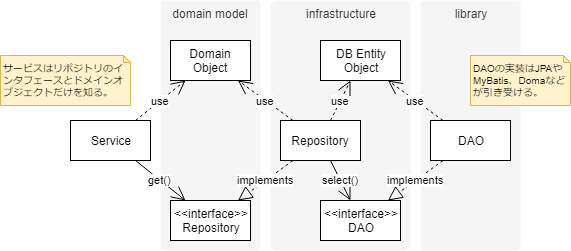

The diagram above was exported from draw.io. Its source (the exported page's mxGraphModel, read from the mxfile embedded in the PNG):
<mxGraphModel dx="1550" dy="764" grid="1" gridSize="10" guides="1" tooltips="1" connect="1" arrows="1" fold="1" page="1" pageScale="1" pageWidth="827" pageHeight="1169" math="0" shadow="0">
  <root>
    <mxCell id="0" />
    <mxCell id="1" parent="0" />
    <mxCell id="MYG-iHTOok59bBkYZY0i-19" value="library" style="rounded=1;whiteSpace=wrap;html=1;fillColor=#f5f5f5;strokeColor=none;fontColor=#333333;arcSize=4;verticalAlign=top;" vertex="1" parent="1">
      <mxGeometry x="470" y="120" width="100" height="250" as="geometry" />
    </mxCell>
    <mxCell id="MYG-iHTOok59bBkYZY0i-18" value="infrastructure" style="rounded=1;whiteSpace=wrap;html=1;fillColor=#f5f5f5;strokeColor=none;fontColor=#333333;arcSize=4;verticalAlign=top;" vertex="1" parent="1">
      <mxGeometry x="320" y="120" width="140" height="250" as="geometry" />
    </mxCell>
    <mxCell id="MYG-iHTOok59bBkYZY0i-17" value="domain model" style="rounded=1;whiteSpace=wrap;html=1;fillColor=#f5f5f5;strokeColor=none;fontColor=#333333;arcSize=4;verticalAlign=top;" vertex="1" parent="1">
      <mxGeometry x="210" y="120" width="100" height="250" as="geometry" />
    </mxCell>
    <mxCell id="MYG-iHTOok59bBkYZY0i-1" value="Service" style="rounded=0;whiteSpace=wrap;html=1;" vertex="1" parent="1">
      <mxGeometry x="120" y="240" width="80" height="40" as="geometry" />
    </mxCell>
    <mxCell id="MYG-iHTOok59bBkYZY0i-2" value="Repository" style="rounded=0;whiteSpace=wrap;html=1;" vertex="1" parent="1">
      <mxGeometry x="330" y="240" width="80" height="40" as="geometry" />
    </mxCell>
    <mxCell id="MYG-iHTOok59bBkYZY0i-3" value="&amp;lt;&amp;lt;interface&amp;gt;&amp;gt;&lt;br&gt;Repository" style="rounded=0;whiteSpace=wrap;html=1;" vertex="1" parent="1">
      <mxGeometry x="220" y="320" width="80" height="40" as="geometry" />
    </mxCell>
    <mxCell id="MYG-iHTOok59bBkYZY0i-4" value="&amp;lt;&amp;lt;interface&amp;gt;&amp;gt;&lt;br&gt;DAO" style="rounded=0;whiteSpace=wrap;html=1;" vertex="1" parent="1">
      <mxGeometry x="370" y="320" width="80" height="40" as="geometry" />
    </mxCell>
    <mxCell id="MYG-iHTOok59bBkYZY0i-5" value="DAO" style="rounded=0;whiteSpace=wrap;html=1;" vertex="1" parent="1">
      <mxGeometry x="480" y="240" width="80" height="40" as="geometry" />
    </mxCell>
    <mxCell id="MYG-iHTOok59bBkYZY0i-6" value="Domain&lt;br&gt;Object" style="rounded=0;whiteSpace=wrap;html=1;" vertex="1" parent="1">
      <mxGeometry x="220" y="160" width="80" height="40" as="geometry" />
    </mxCell>
    <mxCell id="MYG-iHTOok59bBkYZY0i-7" value="DB Entity&lt;br&gt;Object" style="rounded=0;whiteSpace=wrap;html=1;" vertex="1" parent="1">
      <mxGeometry x="370" y="160" width="80" height="40" as="geometry" />
    </mxCell>
    <mxCell id="MYG-iHTOok59bBkYZY0i-8" value="implements" style="endArrow=block;dashed=1;endFill=0;endSize=12;html=1;" edge="1" parent="1" source="MYG-iHTOok59bBkYZY0i-2" target="MYG-iHTOok59bBkYZY0i-3">
      <mxGeometry width="160" relative="1" as="geometry">
        <mxPoint x="280" y="480" as="sourcePoint" />
        <mxPoint x="440" y="480" as="targetPoint" />
      </mxGeometry>
    </mxCell>
    <mxCell id="MYG-iHTOok59bBkYZY0i-9" value="implements" style="endArrow=block;dashed=1;endFill=0;endSize=12;html=1;" edge="1" parent="1" source="MYG-iHTOok59bBkYZY0i-5" target="MYG-iHTOok59bBkYZY0i-4">
      <mxGeometry width="160" relative="1" as="geometry">
        <mxPoint x="340" y="330" as="sourcePoint" />
        <mxPoint x="340" y="290" as="targetPoint" />
      </mxGeometry>
    </mxCell>
    <mxCell id="MYG-iHTOok59bBkYZY0i-10" value="get()" style="endArrow=open;endFill=1;endSize=12;html=1;" edge="1" parent="1" source="MYG-iHTOok59bBkYZY0i-1" target="MYG-iHTOok59bBkYZY0i-3">
      <mxGeometry width="160" relative="1" as="geometry">
        <mxPoint x="200" y="370" as="sourcePoint" />
        <mxPoint x="360" y="370" as="targetPoint" />
      </mxGeometry>
    </mxCell>
    <mxCell id="MYG-iHTOok59bBkYZY0i-11" value="select()" style="endArrow=open;endFill=1;endSize=12;html=1;" edge="1" parent="1" source="MYG-iHTOok59bBkYZY0i-2" target="MYG-iHTOok59bBkYZY0i-4">
      <mxGeometry width="160" relative="1" as="geometry">
        <mxPoint x="230" y="250" as="sourcePoint" />
        <mxPoint x="290" y="210" as="targetPoint" />
      </mxGeometry>
    </mxCell>
    <mxCell id="MYG-iHTOok59bBkYZY0i-12" value="use" style="endArrow=open;endSize=12;dashed=1;html=1;" edge="1" parent="1" source="MYG-iHTOok59bBkYZY0i-1" target="MYG-iHTOok59bBkYZY0i-6">
      <mxGeometry width="160" relative="1" as="geometry">
        <mxPoint x="120" y="510" as="sourcePoint" />
        <mxPoint x="280" y="510" as="targetPoint" />
      </mxGeometry>
    </mxCell>
    <mxCell id="MYG-iHTOok59bBkYZY0i-13" value="use" style="endArrow=open;endSize=12;dashed=1;html=1;" edge="1" parent="1" source="MYG-iHTOok59bBkYZY0i-2" target="MYG-iHTOok59bBkYZY0i-7">
      <mxGeometry width="160" relative="1" as="geometry">
        <mxPoint x="230" y="250" as="sourcePoint" />
        <mxPoint x="290" y="210" as="targetPoint" />
      </mxGeometry>
    </mxCell>
    <mxCell id="MYG-iHTOok59bBkYZY0i-15" value="use" style="endArrow=open;endSize=12;dashed=1;html=1;" edge="1" parent="1" source="MYG-iHTOok59bBkYZY0i-2" target="MYG-iHTOok59bBkYZY0i-6">
      <mxGeometry width="160" relative="1" as="geometry">
        <mxPoint x="230" y="250" as="sourcePoint" />
        <mxPoint x="310" y="210" as="targetPoint" />
      </mxGeometry>
    </mxCell>
    <mxCell id="MYG-iHTOok59bBkYZY0i-16" value="use" style="endArrow=open;endSize=12;dashed=1;html=1;" edge="1" parent="1" source="MYG-iHTOok59bBkYZY0i-5" target="MYG-iHTOok59bBkYZY0i-7">
      <mxGeometry width="160" relative="1" as="geometry">
        <mxPoint x="360" y="250" as="sourcePoint" />
        <mxPoint x="360" y="210" as="targetPoint" />
      </mxGeometry>
    </mxCell>
    <mxCell id="MYG-iHTOok59bBkYZY0i-20" value="サービスはリポジトリのインタフェースとドメインオブジェクトだけを知る。" style="shape=note;whiteSpace=wrap;html=1;backgroundOutline=1;darkOpacity=0.05;size=7;align=left;fontSize=10;fillColor=#fff2cc;strokeColor=#d6b656;" vertex="1" parent="1">
      <mxGeometry x="50" y="175" width="130" height="50" as="geometry" />
    </mxCell>
    <mxCell id="MYG-iHTOok59bBkYZY0i-21" value="DAOの実装はJPAやMyBatis、Domaなどが引き受ける。" style="shape=note;whiteSpace=wrap;html=1;backgroundOutline=1;darkOpacity=0.05;size=7;align=left;fontSize=10;fillColor=#fff2cc;strokeColor=#d6b656;" vertex="1" parent="1">
      <mxGeometry x="520" y="175" width="100" height="50" as="geometry" />
    </mxCell>
  </root>
</mxGraphModel>